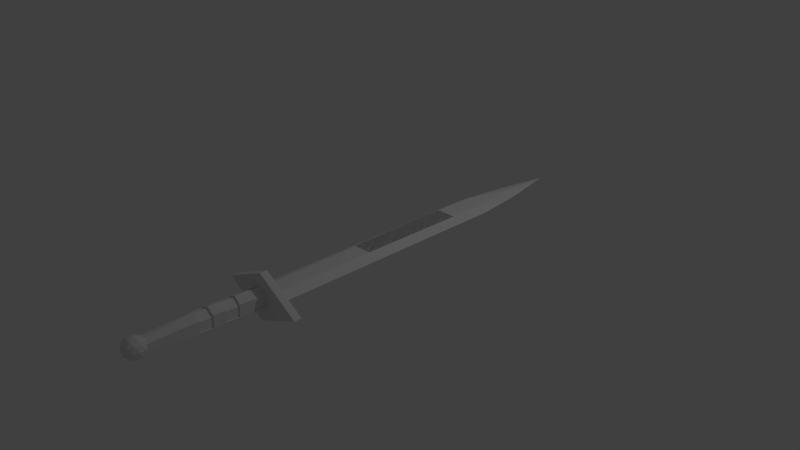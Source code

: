 # Source: sword.blend  (saved by Blender 2.78.0; exported with 4.5.12 LTS)
import bpy
from mathutils import Matrix  # noqa: F401  (used for matrix-valued properties, if any)

bpy.ops.wm.read_factory_settings(use_empty=True)
scene = bpy.context.scene
scene.name = 'Scene'

# ---- collections
col_collection_1 = bpy.data.collections.new('Collection 1'); scene.collection.children.link(col_collection_1)

# ---- materials (node trees are filled in below, after node groups)
mat_material_002 = bpy.data.materials.new('Material.002')
mat_material_002.alpha_threshold = 0.0
mat_material_002.use_transparent_shadow = False
mat_material_002.roughness = 0.5

# ---- material node trees

# ---- world
world_world = bpy.data.worlds.new('World'); scene.world = world_world
world_world.color = (0.05088, 0.05088, 0.05088)
world_world.use_sun_shadow = False
world_world.sun_shadow_jitter_overblur = 0.0
world_world.cycles.sampling_method = 'MANUAL'

# ---- cameras
cam_camera = bpy.data.cameras.new('Camera')
cam_camera.clip_end = 100.0
cam_camera.lens = 35.0
cam_camera.sensor_width = 32.0
cam_camera.sensor_height = 18.0
cam_camera.ortho_scale = 7.314
cam_camera.dof.focus_distance = 0.0
cam_camera.dof.aperture_fstop = 128.0

# ---- lights
light_lamp = bpy.data.lights.new('Lamp', 'POINT')
light_lamp.transmission_factor = 0.0
light_lamp.cutoff_distance = 30.0
light_lamp.energy = 100.0
light_lamp.shadow_buffer_clip_start = 1.001
light_lamp.shadow_soft_size = 0.1
light_lamp.shadow_maximum_resolution = 0.006
light_lamp.use_absolute_resolution = True

# ---- meshes
me_cylinder_001 = bpy.data.meshes.new('Cylinder.001')
me_cylinder_001.from_pydata([(2.746, -1.799, -0.9496), (-0.9331, -1.144, -0.9676), (2.752, -1.809, -1.147), (-0.9277, -1.154, -1.165), (1.31, 1.408, -0.9804), (-2.517, 2.131, -0.9994), (1.316, 1.397, -1.178), (-2.512, 2.12, -1.197), (-0.03969, 0.7532, -1.0), (0.03535, 0.5412, 1.95), (0.6293, 0.6864, -1.0), (0.3648, 0.3747, 1.949), (0.7878, 0.1004, -1.0), (0.7009, 0.1473, 1.947), (0.2752, -0.5701, -1.0), (0.2836, -0.4012, 1.946), (-0.2922, -0.4894, -1.0), (-0.06495, -0.1987, 1.946), (-0.5811, 0.09534, -1.0), (-0.267, 0.1891, 1.948), (0.2752, -0.5701, -0.7048), (-0.2922, -0.4894, -0.6878), (-0.03969, 0.7532, -0.6749), (-0.5811, 0.09534, -0.6704), (0.2752, -0.5701, -0.2953), (-0.5811, 0.09534, -0.2914), (-0.03969, 0.7532, -0.2668), (-0.2922, -0.4894, -0.3017), (0.2752, -0.5701, 0.06863), (-0.2922, -0.4894, 0.04909), (-0.04098, 0.7516, 0.06452), (-0.5814, 0.09492, 0.0539), (0.2787, -0.5655, 0.7119), (-0.5773, 0.1001, 0.7136), (-0.03786, 0.7556, 0.7133), (-0.288, -0.4841, 0.7082), (0.277, -0.5678, 0.3912), (-0.5794, 0.09747, 0.3769), (-0.03946, 0.7535, 0.3806), (-0.2901, -0.4867, 0.3785), (0.4162, -0.5186, -0.7049), (0.4162, -0.5186, -1.0), (-0.1512, -0.4379, -1.0), (-0.1512, -0.4379, -0.6878), (-0.44, 0.1468, -1.0), (0.1013, 0.8047, -1.0), (-0.44, 0.1468, -0.6705), (0.1013, 0.8047, -0.6749), (0.4162, -0.5186, 0.06858), (0.4162, -0.5186, -0.2953), (-0.4404, 0.1464, 0.05385), (-0.44, 0.1468, -0.2914), (-0.1512, -0.4379, 0.04903), (-0.1512, -0.4379, -0.3018), (0.1013, 0.8047, -0.2669), (0.1, 0.803, 0.06447), (0.1016, 0.805, 0.3806), (0.1031, 0.807, 0.7132), (-0.147, -0.4326, 0.7081), (0.4197, -0.5141, 0.7119), (-0.4363, 0.1516, 0.7135), (0.418, -0.5163, 0.3911), (-0.4384, 0.1489, 0.3768), (-0.1491, -0.4353, 0.3784), (0.5927, 0.6608, 2.128), (-0.00136, 0.5514, 1.927), (-0.205, 0.6931, 2.207), (0.3447, 0.3435, 2.38), (0.8882, -0.01414, 2.207), (0.6743, 0.1144, 1.927), (-0.6165, 0.1666, 2.055), (-0.4026, 0.03808, 2.335), (0.273, -0.399, 2.335), (0.4767, -0.5406, 2.055), (-0.07307, -0.1911, 1.882), (-0.3211, -0.5083, 2.134), (0.204, 0.7824, 2.174), (0.3237, 0.6991, 2.009), (-0.1452, 0.7181, 2.056), (0.3717, 0.378, 1.891), (0.7209, 0.4422, 2.009), (0.5272, 0.5769, 2.276), (0.05827, 0.5959, 2.322), (0.8466, 0.3667, 2.174), (0.7008, 0.1802, 2.322), (0.8945, 0.04553, 2.056), (-0.0676, 0.1984, 1.865), (0.3295, -0.05845, 1.865), (-0.5067, 0.4919, 2.131), (-0.387, 0.4087, 1.967), (-0.05786, 0.2109, 2.397), (-0.381, 0.4164, 2.296), (0.6587, -0.2562, 2.296), (0.3393, -0.046, 2.397), (0.6527, -0.2639, 1.967), (0.7784, -0.3395, 2.131), (-0.4292, -0.02776, 1.94), (-0.6229, 0.1069, 2.206), (-0.1, -0.2255, 2.371), (0.4168, -0.5657, 2.206), (0.2134, -0.4434, 1.94), (-0.5749, -0.2142, 2.088), (-0.2555, -0.4245, 1.987), (-0.4492, -0.2898, 2.253), (-0.05208, -0.5467, 2.253), (0.06763, -0.6299, 2.088), (0.4469, -0.2986, -10.96), (1.598, -0.9411, -8.053), (-0.7193, 0.5959, -6.987), (1.569, -0.8838, -6.971), (-0.8829, 0.9124, -1.008), (1.405, -0.5675, -0.9943), (1.091, -0.6666, -9.581), (-0.2309, 0.1888, -9.574), (-0.6899, 0.5389, -8.063), (0.01688, 0.5651, -6.985), (-0.1235, 0.824, -1.007), (0.5271, -0.09018, -9.58), (1.27, -0.3338, -8.057), (0.1019, 0.4218, -8.062), (0.007171, 0.6882, -4.036), (0.9374, 0.1094, -0.9996), (1.298, -0.2633, -6.976), (1.129, -0.0487, -3.99), (0.4388, -0.2948, -10.95), (1.59, -0.9373, -8.046), (-0.7275, 0.5996, -6.98), (1.561, -0.88, -6.964), (-0.8911, 0.9161, -1.001), (1.397, -0.5637, -0.9875), (1.083, -0.6628, -9.575), (-0.239, 0.1925, -9.567), (-0.698, 0.5427, -8.056), (-0.4536, -0.02274, -6.975), (-0.5498, 0.2927, -0.9969), (0.2993, -0.3675, -9.571), (0.852, -0.8547, -8.047), (-0.3163, -0.09916, -8.053), (-0.4767, 0.08321, -4.026), (0.5407, -0.384, -0.9902), (0.8274, -0.8511, -6.966), (0.6584, -0.6369, -3.98), (0.4532, -0.3046, -10.97), (1.605, -0.9471, -8.059), (-0.713, 0.5898, -6.993), (1.575, -0.8899, -6.977), (-0.8766, 0.9063, -1.015), (1.412, -0.5735, -1.001), (1.097, -0.6727, -9.588), (-0.2245, 0.1827, -9.58), (-0.6836, 0.5329, -8.07), (-0.4392, -0.03256, -6.989), (-0.5354, 0.2829, -1.01), (0.3137, -0.3773, -9.585), (0.8664, -0.8646, -8.061), (-0.3019, -0.109, -8.066), (-0.4623, 0.07339, -4.039), (0.5551, -0.3939, -1.004), (0.8418, -0.8609, -6.979), (0.6728, -0.6467, -3.994), (0.4469, -0.2986, -10.96), (1.598, -0.9411, -8.053), (-0.7193, 0.5959, -6.987), (1.569, -0.8838, -6.971), (-0.8829, 0.9124, -1.008), (1.405, -0.5675, -0.9943), (1.091, -0.6666, -9.581), (-0.2309, 0.1888, -9.574), (-0.6899, 0.5389, -8.063), (0.01688, 0.5651, -6.985), (-0.1235, 0.824, -1.007), (0.5271, -0.09018, -9.58), (1.27, -0.3338, -8.057), (0.1019, 0.4218, -8.062), (0.007171, 0.6882, -4.036), (0.9374, 0.1094, -0.9996), (1.298, -0.2633, -6.976), (1.129, -0.0487, -3.99)], [], [(0, 1, 3, 2), (2, 3, 7, 6), (6, 7, 5, 4), (4, 5, 1, 0), (2, 6, 4, 0), (7, 3, 1, 5), (9, 11, 10, 8, 22, 26, 30, 38, 34), (11, 13, 12, 10), (13, 15, 32, 36, 28, 24, 20, 14, 12), (15, 17, 35, 32), (17, 19, 33, 35), (9, 19, 17, 15, 13, 11), (8, 10, 12, 14, 16, 18), (9, 34, 33, 19), (26, 25, 51, 54), (38, 37, 62, 56), (31, 30, 55, 50), (24, 27, 21, 20), (25, 26, 22, 23), (27, 25, 23, 21), (20, 21, 43, 40), (33, 34, 57, 60), (27, 24, 49, 53), (8, 18, 44, 45), (39, 36, 61, 63), (28, 29, 52, 48), (39, 37, 31, 29), (36, 39, 29, 28), (37, 38, 30, 31), (40, 43, 42, 41), (46, 47, 45, 44), (43, 46, 44, 42), (48, 52, 53, 49), (50, 55, 54, 51), (52, 50, 51, 53), (59, 58, 63, 61), (60, 57, 56, 62), (58, 60, 62, 63), (35, 33, 60, 58), (14, 20, 40, 41), (23, 22, 47, 46), (29, 31, 50, 52), (25, 27, 53, 51), (36, 32, 59, 61), (16, 14, 41, 42), (21, 23, 46, 43), (24, 28, 48, 49), (34, 38, 56, 57), (30, 26, 54, 55), (18, 16, 42, 44), (22, 8, 45, 47), (37, 39, 63, 62), (32, 35, 58, 59), (64, 77, 76), (65, 77, 79), (64, 76, 81), (64, 81, 83), (64, 83, 80), (65, 79, 86), (66, 78, 88), (67, 82, 90), (68, 84, 92), (69, 85, 94), (65, 86, 89), (66, 88, 91), (67, 90, 93), (68, 92, 95), (69, 94, 87), (70, 96, 101), (71, 97, 103), (72, 98, 104), (73, 99, 105), (74, 100, 102), (102, 105, 75), (102, 100, 105), (100, 73, 105), (105, 104, 75), (105, 99, 104), (99, 72, 104), (104, 103, 75), (104, 98, 103), (98, 71, 103), (103, 101, 75), (103, 97, 101), (97, 70, 101), (101, 102, 75), (101, 96, 102), (96, 74, 102), (87, 100, 74), (87, 94, 100), (94, 73, 100), (95, 99, 73), (95, 92, 99), (92, 72, 99), (93, 98, 72), (93, 90, 98), (90, 71, 98), (91, 97, 71), (91, 88, 97), (88, 70, 97), (89, 96, 70), (89, 86, 96), (86, 74, 96), (94, 95, 73), (94, 85, 95), (85, 68, 95), (92, 93, 72), (92, 84, 93), (84, 67, 93), (90, 91, 71), (90, 82, 91), (82, 66, 91), (88, 89, 70), (88, 78, 89), (78, 65, 89), (86, 87, 74), (86, 79, 87), (79, 69, 87), (80, 85, 69), (80, 83, 85), (83, 68, 85), (83, 84, 68), (83, 81, 84), (81, 67, 84), (81, 82, 67), (81, 76, 82), (76, 66, 82), (79, 80, 69), (79, 77, 80), (77, 64, 80), (76, 78, 66), (76, 77, 78), (77, 65, 78), (108, 115, 119, 114), (110, 116, 120, 115, 108), (114, 113, 106, 117, 119), (117, 119, 118), (112, 107, 118, 117, 106), (115, 120, 116, 121, 123, 122), (122, 123, 121, 111, 109), (115, 119, 118, 122), (107, 109, 122, 118), (116, 120, 123, 121), (120, 115, 122, 123), (126, 133, 137, 132), (128, 134, 138, 133, 126), (132, 131, 124, 135, 137), (135, 137, 136), (130, 125, 136, 135, 124), (133, 138, 134, 139, 141, 140), (140, 141, 139, 129, 127), (133, 137, 136, 140), (125, 127, 140, 136), (134, 138, 141, 139), (138, 133, 140, 141), (144, 151, 155, 150), (146, 152, 156, 151, 144), (150, 149, 142, 153, 155), (153, 155, 154), (148, 143, 154, 153, 142), (151, 156, 152, 157, 159, 158), (158, 159, 157, 147, 145), (151, 155, 154, 158), (143, 145, 158, 154), (152, 156, 159, 157), (156, 151, 158, 159), (162, 169, 173, 168), (164, 170, 174, 169, 162), (168, 167, 160, 171, 173), (171, 173, 172), (166, 161, 172, 171, 160), (169, 174, 170, 175, 177, 176), (176, 177, 175, 165, 163), (169, 173, 172, 176), (161, 163, 176, 172), (170, 174, 177, 175), (174, 169, 176, 177)])
_uv = me_cylinder_001.uv_layers.new(name='UVMap')
_uv.uv.foreach_set('vector', [0.9804, 0.6648, 0.9804, 0.4139, 0.9938, 0.4142, 0.9938, 0.6651, 0.2043, 0.0007799, 0.2016, 0.2556, 0.4009, 0.4031, 0.4009, 0.1376, 0.9794, 0.262, 0.9794, 0.001081, 0.966, 0.0007799, 0.966, 0.2617, 0.2001, 0.1376, 0.2001, 0.4031, 0.0007799, 0.2556, 0.003478, 0.0007799, 0.9944, 0.0007799, 0.9944, 0.2194, 0.981, 0.2199, 0.981, 0.001363, 0.9938, 0.8899, 0.9938, 0.6666, 0.9804, 0.6672, 0.9804, 0.8905, 0.8482, 0.2089, 0.8258, 0.2089, 0.808, 0.41, 0.8536, 0.41, 0.8535, 0.3878, 0.8535, 0.36, 0.8536, 0.3374, 0.8534, 0.3158, 0.8533, 0.2932, 0.7573, 0.4139, 0.7728, 0.4141, 0.776, 0.615, 0.736, 0.615, 0.7728, 0.4141, 0.8102, 0.4141, 0.8214, 0.4983, 0.8215, 0.5201, 0.8217, 0.5421, 0.8217, 0.5669, 0.8217, 0.5949, 0.8217, 0.615, 0.776, 0.615, 0.9493, 0.3823, 0.9255, 0.3822, 0.9107, 0.2978, 0.9493, 0.2982, 0.7373, 0.8732, 0.7636, 0.8753, 0.7636, 0.7909, 0.7239, 0.7877, 0.6505, 0.922, 0.6486, 0.8904, 0.6756, 0.8777, 0.7029, 0.8811, 0.7029, 0.9281, 0.6752, 0.9265, 0.5682, 0.8131, 0.5301, 0.7877, 0.4964, 0.8116, 0.4943, 0.8691, 0.5277, 0.8895, 0.5682, 0.8712, 0.4025, 0.6797, 0.4868, 0.6943, 0.4868, 0.6497, 0.4026, 0.6557, 0.5248, 0.5773, 0.5248, 0.6353, 0.5196, 0.6265, 0.5196, 0.5684, 0.9356, 0.2177, 0.9356, 0.2756, 0.9304, 0.2668, 0.9304, 0.2089, 0.1338, 0.8662, 0.1338, 0.9242, 0.139, 0.933, 0.139, 0.8751, 0.8094, 0.9201, 0.7707, 0.9197, 0.7707, 0.8933, 0.8094, 0.8922, 0.8551, 0.4003, 0.9, 0.402, 0.9, 0.3742, 0.8551, 0.3745, 0.3473, 0.4913, 0.3473, 0.4514, 0.3215, 0.4518, 0.321, 0.4917, 0.9557, 0.3865, 0.9557, 0.3474, 0.9508, 0.3564, 0.9508, 0.3955, 0.9423, 0.2756, 0.9423, 0.2177, 0.9371, 0.2089, 0.9371, 0.2667, 0.9551, 0.2089, 0.9551, 0.2479, 0.9503, 0.257, 0.9503, 0.2179, 0.5682, 0.8131, 0.5682, 0.8712, 0.563, 0.8624, 0.563, 0.8043, 0.721, 0.8777, 0.721, 0.9167, 0.7161, 0.9258, 0.7161, 0.8867, 0.9487, 0.2479, 0.9487, 0.2089, 0.9439, 0.2179, 0.9439, 0.257, 0.6386, 0.5748, 0.6386, 0.535, 0.6166, 0.5351, 0.6162, 0.5749, 0.5108, 0.6497, 0.5108, 0.6883, 0.4883, 0.689, 0.4888, 0.6503, 0.343, 0.5844, 0.343, 0.5397, 0.3214, 0.5399, 0.321, 0.5847, 0.08988, 0.9075, 0.1286, 0.9064, 0.1286, 0.9277, 0.08988, 0.9277, 0.04563, 0.8935, 0.0007799, 0.8938, 0.0007799, 0.9159, 0.04563, 0.9159, 0.04845, 0.9277, 0.08832, 0.9289, 0.08832, 0.9064, 0.04845, 0.9064, 0.6163, 0.4503, 0.6172, 0.4116, 0.6411, 0.4113, 0.6411, 0.45, 0.3445, 0.4495, 0.3445, 0.4047, 0.3219, 0.4049, 0.321, 0.4498, 0.6401, 0.4917, 0.6401, 0.4519, 0.6165, 0.452, 0.6162, 0.4919, 0.7625, 0.6165, 0.7625, 0.6552, 0.7401, 0.6555, 0.7406, 0.6169, 0.3439, 0.538, 0.3439, 0.4933, 0.3212, 0.4934, 0.321, 0.5381, 0.6166, 0.4936, 0.6162, 0.5334, 0.6391, 0.5333, 0.6391, 0.4935, 0.5522, 0.9355, 0.5522, 0.891, 0.542, 0.8922, 0.542, 0.9366, 0.09949, 0.9277, 0.09949, 0.9075, 0.08988, 0.9075, 0.08988, 0.9277, 0.6454, 0.6019, 0.6454, 0.5438, 0.6402, 0.535, 0.6402, 0.5931, 0.7044, 0.8788, 0.7044, 0.9233, 0.7146, 0.9221, 0.7146, 0.8777, 0.7587, 0.7443, 0.7587, 0.6999, 0.7689, 0.6988, 0.7689, 0.7432, 0.7407, 0.6265, 0.7625, 0.6262, 0.7625, 0.6165, 0.7406, 0.6169, 0.9557, 0.2978, 0.9557, 0.3368, 0.9508, 0.3459, 0.9508, 0.3068, 0.5225, 0.6941, 0.5225, 0.6497, 0.5124, 0.6508, 0.5124, 0.6952, 0.641, 0.4404, 0.6162, 0.4407, 0.6163, 0.4503, 0.6411, 0.45, 0.8533, 0.2932, 0.8534, 0.3158, 0.8438, 0.3159, 0.8437, 0.2932, 0.03309, 0.9401, 0.03309, 0.9175, 0.04271, 0.9175, 0.04271, 0.9401, 0.6253, 0.9216, 0.6253, 0.8771, 0.6355, 0.876, 0.6355, 0.9205, 0.8233, 0.9412, 0.8233, 0.919, 0.8329, 0.919, 0.8329, 0.9412, 0.5405, 0.891, 0.5405, 0.9355, 0.5303, 0.9366, 0.5303, 0.8922, 0.6419, 0.9151, 0.6419, 0.876, 0.6371, 0.885, 0.6371, 0.9241, 0.9158, 0.4124, 0.9158, 0.3923, 0.9023, 0.3894, 0.5981, 0.8044, 0.5776, 0.8176, 0.5942, 0.8322, 0.9158, 0.4124, 0.9023, 0.3894, 0.9048, 0.4123, 0.7047, 0.692, 0.7023, 0.6851, 0.7275, 0.6785, 0.8117, 0.9333, 0.811, 0.913, 0.8215, 0.9194, 0.5981, 0.8044, 0.5942, 0.8322, 0.6207, 0.8137, 0.01168, 0.9366, 0.02094, 0.9427, 0.02094, 0.9175, 0.6956, 0.6661, 0.6716, 0.6761, 0.6725, 0.6487, 0.7385, 0.6548, 0.7222, 0.6633, 0.729, 0.6342, 0.5981, 0.8593, 0.5938, 0.8745, 0.6205, 0.8721, 0.5981, 0.8044, 0.6207, 0.8137, 0.6205, 0.7877, 0.03153, 0.9175, 0.03153, 0.9422, 0.02249, 0.9379, 0.6956, 0.6661, 0.6725, 0.6487, 0.7037, 0.6408, 0.7385, 0.6548, 0.729, 0.6342, 0.7385, 0.6314, 0.5981, 0.8593, 0.6205, 0.8721, 0.6207, 0.846, 0.5068, 0.9052, 0.5252, 0.9068, 0.5288, 0.891, 0.139, 0.8388, 0.1238, 0.8427, 0.1371, 0.8164, 0.9148, 0.8655, 0.9298, 0.8893, 0.9076, 0.8888, 0.5081, 0.5884, 0.518, 0.5935, 0.5076, 0.6164, 0.347, 0.5863, 0.321, 0.5878, 0.347, 0.6065, 0.9137, 0.9361, 0.9232, 0.915, 0.9232, 0.9417, 0.7689, 0.6891, 0.7689, 0.6571, 0.7558, 0.6665, 0.6453, 0.6549, 0.6324, 0.6408, 0.6373, 0.6689, 0.5076, 0.6164, 0.518, 0.6256, 0.5081, 0.6431, 0.5076, 0.6164, 0.518, 0.5935, 0.518, 0.6256, 0.9023, 0.8573, 0.9148, 0.8655, 0.9076, 0.8888, 0.9076, 0.8888, 0.9284, 0.9134, 0.9126, 0.9067, 0.9076, 0.8888, 0.9298, 0.8893, 0.9284, 0.9134, 0.9298, 0.8893, 0.9502, 0.9074, 0.9284, 0.9134, 0.5643, 0.9183, 0.5538, 0.9118, 0.5546, 0.9321, 0.5643, 0.9183, 0.5643, 0.891, 0.5538, 0.9118, 0.9289, 0.4067, 0.9389, 0.4117, 0.9389, 0.3856, 0.7401, 0.6824, 0.7543, 0.6605, 0.7479, 0.6571, 0.7401, 0.6824, 0.7543, 0.69, 0.7543, 0.6605, 0.6339, 0.5765, 0.6162, 0.5964, 0.6339, 0.606, 0.6207, 0.846, 0.6471, 0.8536, 0.6432, 0.8278, 0.6207, 0.846, 0.6205, 0.8721, 0.6471, 0.8536, 0.6453, 0.6225, 0.6324, 0.6408, 0.6453, 0.6549, 0.5153, 0.5684, 0.518, 0.5935, 0.5081, 0.5884, 0.9144, 0.8309, 0.9211, 0.8382, 0.9023, 0.8573, 0.9211, 0.8382, 0.9148, 0.8655, 0.9023, 0.8573, 0.7037, 0.6408, 0.6793, 0.6196, 0.7072, 0.6165, 0.7037, 0.6408, 0.6725, 0.6487, 0.6793, 0.6196, 0.6725, 0.6487, 0.654, 0.63, 0.6793, 0.6196, 0.139, 0.8647, 0.1238, 0.8427, 0.139, 0.8388, 0.9174, 0.4051, 0.9274, 0.4124, 0.9274, 0.3856, 0.9341, 0.915, 0.9248, 0.9358, 0.9341, 0.9417, 0.5039, 0.9278, 0.5252, 0.9068, 0.5068, 0.9052, 0.5039, 0.9278, 0.5288, 0.9356, 0.5252, 0.9068, 0.6207, 0.8137, 0.6432, 0.8278, 0.6471, 0.8014, 0.6453, 0.6225, 0.6373, 0.6165, 0.6324, 0.6408, 0.6324, 0.69, 0.6424, 0.6704, 0.6424, 0.6972, 0.01012, 0.9442, 0.0007799, 0.9383, 0.01012, 0.9175, 0.9211, 0.8382, 0.9381, 0.858, 0.9148, 0.8655, 0.9211, 0.8382, 0.9502, 0.8316, 0.9381, 0.858, 0.7222, 0.6633, 0.6956, 0.6661, 0.7037, 0.6408, 0.6725, 0.6487, 0.6471, 0.655, 0.654, 0.63, 0.6725, 0.6487, 0.6716, 0.6761, 0.6471, 0.655, 0.6716, 0.6761, 0.6525, 0.6767, 0.6471, 0.655, 0.4943, 0.925, 0.5039, 0.9278, 0.5068, 0.9052, 0.4943, 0.925, 0.4979, 0.9539, 0.5039, 0.9278, 0.4979, 0.9539, 0.5129, 0.9543, 0.5039, 0.9278, 0.6207, 0.8137, 0.6207, 0.846, 0.6432, 0.8278, 0.6207, 0.8137, 0.5942, 0.8322, 0.6207, 0.846, 0.5942, 0.8322, 0.5981, 0.8593, 0.6207, 0.846, 0.5776, 0.8498, 0.5938, 0.8745, 0.5981, 0.8593, 0.8215, 0.9194, 0.811, 0.913, 0.8215, 0.8922, 0.9122, 0.915, 0.9122, 0.9411, 0.9023, 0.9361, 0.7275, 0.6785, 0.7222, 0.6633, 0.7385, 0.6548, 0.7275, 0.6785, 0.7023, 0.6851, 0.7222, 0.6633, 0.7023, 0.6851, 0.6956, 0.6661, 0.7222, 0.6633, 0.7023, 0.6851, 0.6716, 0.6761, 0.6956, 0.6661, 0.7023, 0.6851, 0.677, 0.6913, 0.6716, 0.6761, 0.677, 0.6913, 0.6525, 0.6767, 0.6716, 0.6761, 0.5942, 0.8322, 0.5776, 0.8498, 0.5981, 0.8593, 0.5942, 0.8322, 0.5776, 0.8176, 0.5776, 0.8498, 0.5776, 0.8176, 0.5698, 0.8344, 0.5776, 0.8498, 0.7587, 0.7739, 0.769, 0.751, 0.7592, 0.7459, 0.7587, 0.7739, 0.769, 0.7831, 0.769, 0.751, 0.5776, 0.8176, 0.5981, 0.8044, 0.5938, 0.79, 0.6238, 0.876, 0.5736, 0.8773, 0.5698, 0.9509, 0.6238, 0.9494, 0.7587, 0.0007799, 0.707, 0.002108, 0.7037, 0.2088, 0.7086, 0.4098, 0.7587, 0.4085, 0.3511, 0.7877, 0.3511, 0.8953, 0.3344, 0.9992, 0.3018, 0.9107, 0.2994, 0.8033, 0.4025, 0.6196, 0.5061, 0.6481, 0.5061, 0.5684, 0.7825, 0.712, 0.7707, 0.8173, 0.812, 0.8142, 0.8217, 0.7095, 0.8013, 0.6165, 0.7571, 0.6988, 0.556, 0.6996, 0.2979, 0.7877, 0.2256, 0.7903, 0.5535, 0.7761, 0.7571, 0.7861, 0.7641, 0.409, 0.7603, 0.205, 0.7603, 0.0007799, 0.8064, 0.002856, 0.8064, 0.4109, 0.9288, 0.2962, 0.8553, 0.2909, 0.8551, 0.2113, 0.9288, 0.2089, 0.7707, 0.8173, 0.7795, 0.8906, 0.8217, 0.8875, 0.812, 0.8142, 0.9788, 0.6224, 0.9788, 0.8291, 0.9023, 0.8293, 0.9065, 0.625, 0.3509, 0.6996, 0.552, 0.6988, 0.552, 0.7861, 0.3484, 0.7761, 0.04449, 0.8919, 0.002099, 0.89, 0.0007799, 0.8163, 0.04449, 0.8184, 0.09426, 0.8148, 0.0518, 0.8128, 0.04845, 0.6059, 0.05187, 0.4047, 0.09426, 0.4066, 0.4928, 0.993, 0.4928, 0.8873, 0.4818, 0.7877, 0.4557, 0.8784, 0.4501, 0.9834, 0.475, 0.3711, 0.4025, 0.4561, 0.478, 0.4816, 0.5257, 0.3877, 0.5257, 0.4975, 0.478, 0.4816, 0.475, 0.3711, 0.5137, 0.2846, 0.2305, 0.6083, 0.2305, 0.4072, 0.9007, 0.4139, 0.8264, 0.4152, 0.1531, 0.4047, 0.1432, 0.6083, 0.5357, 0.002016, 0.5297, 0.2058, 0.5273, 0.4098, 0.5856, 0.4084, 0.5856, 0.0007799, 0.7223, 0.8761, 0.6488, 0.8673, 0.6486, 0.7877, 0.7223, 0.7888, 0.5257, 0.4975, 0.5006, 0.5669, 0.4531, 0.551, 0.478, 0.4816, 0.8854, 0.0007799, 0.8854, 0.2073, 0.808, 0.2061, 0.8111, 0.002115, 0.3194, 0.4072, 0.3194, 0.6083, 0.2321, 0.6083, 0.242, 0.4047, 0.7676, 0.9524, 0.7252, 0.9505, 0.7239, 0.8768, 0.7676, 0.8789, 0.1416, 0.8148, 0.09917, 0.8128, 0.09582, 0.6059, 0.09923, 0.4047, 0.1416, 0.4066, 0.4485, 0.993, 0.4485, 0.8873, 0.4375, 0.7877, 0.4114, 0.8784, 0.4059, 0.9834, 0.475, 0.08724, 0.4025, 0.1723, 0.478, 0.1977, 0.5257, 0.1039, 0.5257, 0.2137, 0.478, 0.1977, 0.475, 0.08724, 0.5137, 0.0007799, 0.6146, 0.6149, 0.6146, 0.4138, 0.9644, 0.0007799, 0.8901, 0.002115, 0.5372, 0.4113, 0.5273, 0.615, 0.5956, 0.002016, 0.5897, 0.2058, 0.5872, 0.4098, 0.6456, 0.4084, 0.6456, 0.0007799, 0.1222, 0.9048, 0.04866, 0.896, 0.04845, 0.8164, 0.1222, 0.8175, 0.5257, 0.2137, 0.5006, 0.2831, 0.4531, 0.2672, 0.478, 0.1977, 0.9007, 0.622, 0.9007, 0.8285, 0.8233, 0.8273, 0.8264, 0.6233, 0.7345, 0.4138, 0.7345, 0.6149, 0.6471, 0.615, 0.6571, 0.4114, 0.9091, 0.2978, 0.8589, 0.299, 0.8551, 0.3726, 0.9091, 0.3712, 0.7022, 0.0007799, 0.6504, 0.002108, 0.6471, 0.2088, 0.652, 0.4098, 0.7022, 0.4085, 0.4043, 0.7877, 0.4043, 0.8953, 0.3876, 0.9992, 0.355, 0.9107, 0.3526, 0.8033, 0.5273, 0.6677, 0.6309, 0.6962, 0.6309, 0.6165, 0.3617, 0.5002, 0.35, 0.6054, 0.3912, 0.6024, 0.4009, 0.4977, 0.3805, 0.4047, 0.3468, 0.6099, 0.1457, 0.6107, 0.2197, 0.7877, 0.1475, 0.7903, 0.1432, 0.6872, 0.3468, 0.6972, 0.004631, 0.8129, 0.0007799, 0.6089, 0.000797, 0.4047, 0.04689, 0.4068, 0.04689, 0.8148, 0.8969, 0.9174, 0.8235, 0.9122, 0.8233, 0.8325, 0.8969, 0.8301, 0.35, 0.6054, 0.3587, 0.6788, 0.4009, 0.6756, 0.3912, 0.6024, 0.9788, 0.4139, 0.9788, 0.6206, 0.9023, 0.6208, 0.9065, 0.4166, 0.1457, 0.6996, 0.3468, 0.6988, 0.3468, 0.7861, 0.1432, 0.7761])
me_cylinder_001.materials.append(mat_material_002)
me_cylinder_001.use_remesh_preserve_volume = False
me_cylinder_001.use_remesh_preserve_attributes = False
me_cylinder_001.use_mirror_vertex_groups = False
me_cylinder_001.use_paint_bone_selection = False
me_cylinder_001.use_paint_mask = True
me_cylinder_001.update()

# ---- objects
ob_cylinder = bpy.data.objects.new('Cylinder', me_cylinder_001)
ob_lamp = bpy.data.objects.new('Lamp', light_lamp)
ob_camera = bpy.data.objects.new('Camera', cam_camera)

# ---- transforms, parenting, visibility, modifiers, constraints
ob_cylinder.location = (1.1, -2.818, 0.8651)
ob_cylinder.rotation_euler = (-1.557, 0.6181, 3.13)
ob_cylinder.scale = (0.1563, 0.1718, 0.4402)
ob_cylinder.lineart.crease_threshold = 0.0
ob_lamp.location = (4.076, 1.005, 5.904)
ob_lamp.rotation_euler = (0.6503, 0.05522, 1.866)
ob_lamp.lock_rotations_4d = False
ob_lamp.empty_display_type = 'ARROWS'
ob_lamp.color = (0.0, 0.0, 0.0, 0.0)
ob_lamp.lineart.crease_threshold = 0.0
ob_camera.location = (7.481, -6.508, 5.344)
ob_camera.rotation_euler = (1.109, 0.0, 0.8149)
ob_camera.lock_rotations_4d = False
ob_camera.empty_display_type = 'ARROWS'
ob_camera.color = (0.0, 0.0, 0.0, 0.0)
ob_camera.display_type = 'WIRE'
ob_camera.lineart.crease_threshold = 0.0

# ---- collection membership
col_collection_1.objects.link(ob_cylinder)
col_collection_1.objects.link(ob_lamp)
col_collection_1.objects.link(ob_camera)

# ---- scene / render settings (as saved in the file)
scene.camera = ob_camera
scene.frame_start = 1; scene.frame_end = 250; scene.frame_set(181)
scene.render.engine = 'BLENDER_EEVEE_NEXT'
scene.render.resolution_percentage = 50
scene.render.dither_intensity = 0.0
scene.cycles.use_denoising = False
scene.cycles.samples = 128
scene.cycles.sampling_pattern = 'TABULATED_SOBOL'
scene.cycles.light_sampling_threshold = 0.0
scene.cycles.use_adaptive_sampling = False
scene.cycles.use_light_tree = False
scene.cycles.blur_glossy = 0.0
scene.cycles.sample_clamp_indirect = 0.0
scene.view_settings.view_transform = 'Standard'
bpy.context.view_layer.update()
